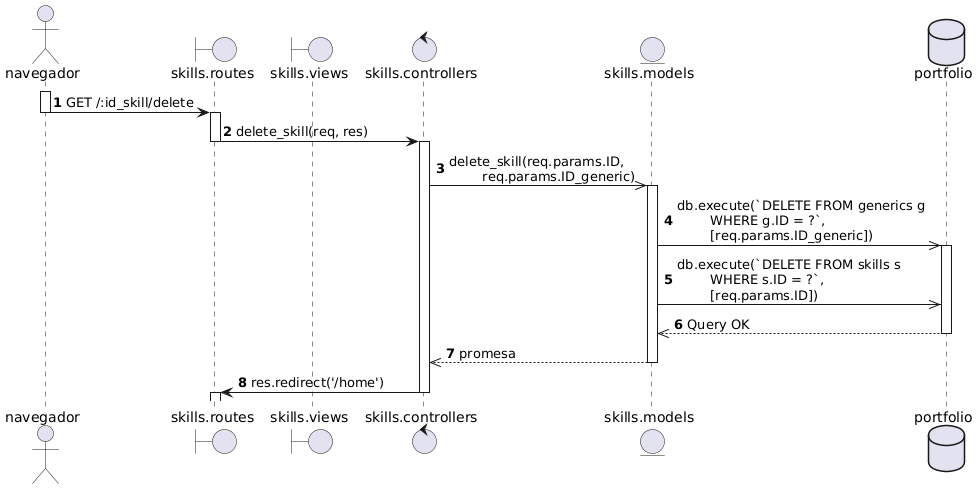

The diagram above was rendered by PlantUML. Its source (embedded in the PNG):
@startuml
actor navegador as nav
boundary "skills.routes" as routes
boundary "skills.views" as view
control "skills.controllers" as controller
entity "skills.models" as model
database portfolio as db 
autonumber

activate nav
nav -> routes: GET /:id_skill/delete
deactivate nav

activate routes
routes -> controller: delete_skill(req, res)
deactivate routes

activate controller
controller ->> model: delete_skill(req.params.ID, \n\treq.params.ID_generic)

activate model
model ->> db: db.execute(`DELETE FROM generics g \n\tWHERE g.ID = ?`, \n\t[req.params.ID_generic])
activate db
model ->> db: db.execute(`DELETE FROM skills s \n\tWHERE s.ID = ?`, \n\t[req.params.ID])

db -->> model: Query OK
deactivate db

model -->> controller: promesa
deactivate model
controller -> routes: res.redirect('/home')
deactivate controller
activate routes
@enduml